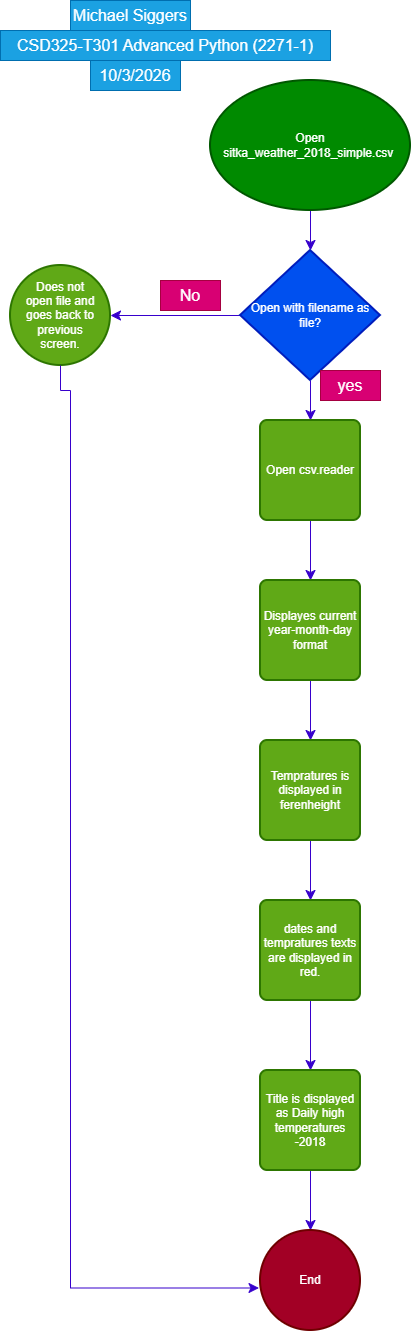

The diagram above was exported from draw.io. Its source (the exported page's mxGraphModel, read from the mxfile embedded in the PNG):
<mxGraphModel dx="766" dy="518" grid="1" gridSize="10" guides="1" tooltips="1" connect="1" arrows="1" fold="1" page="1" pageScale="1" pageWidth="850" pageHeight="1100" math="0" shadow="0">
  <root>
    <mxCell id="0" />
    <mxCell id="1" parent="0" />
    <mxCell id="5XfWYps-h9T5c_q6hlnM-8" edge="1" parent="1" source="5XfWYps-h9T5c_q6hlnM-1" style="edgeStyle=none;curved=1;rounded=0;orthogonalLoop=1;jettySize=auto;html=1;fontSize=12;startSize=8;endSize=8;fillColor=#6a00ff;strokeColor=#3700CC;" target="5XfWYps-h9T5c_q6hlnM-2" value="">
      <mxGeometry relative="1" as="geometry" />
    </mxCell>
    <mxCell id="5XfWYps-h9T5c_q6hlnM-1" parent="1" style="strokeWidth=2;html=1;shape=mxgraph.flowchart.start_2;whiteSpace=wrap;fillColor=#008a00;fontColor=#ffffff;strokeColor=#005700;" value="Open sitka_weather_2018_simple.csv&amp;nbsp;" vertex="1">
      <mxGeometry height="130" width="200" x="300" y="110" as="geometry" />
    </mxCell>
    <mxCell id="5XfWYps-h9T5c_q6hlnM-9" edge="1" parent="1" source="5XfWYps-h9T5c_q6hlnM-2" style="edgeStyle=none;curved=1;rounded=0;orthogonalLoop=1;jettySize=auto;html=1;fontSize=12;startSize=8;endSize=8;fillColor=#6a00ff;strokeColor=#3700CC;" target="5XfWYps-h9T5c_q6hlnM-3" value="">
      <mxGeometry relative="1" as="geometry" />
    </mxCell>
    <mxCell id="5XfWYps-h9T5c_q6hlnM-15" edge="1" parent="1" source="5XfWYps-h9T5c_q6hlnM-2" style="edgeStyle=none;curved=1;rounded=0;orthogonalLoop=1;jettySize=auto;html=1;fontSize=12;startSize=8;endSize=8;fillColor=#6a00ff;strokeColor=#3700CC;" target="5XfWYps-h9T5c_q6hlnM-14" value="">
      <mxGeometry relative="1" as="geometry" />
    </mxCell>
    <mxCell id="5XfWYps-h9T5c_q6hlnM-2" parent="1" style="strokeWidth=2;html=1;shape=mxgraph.flowchart.decision;whiteSpace=wrap;fillColor=#0050ef;fontColor=#ffffff;strokeColor=#001DBC;" value="Open with filename as file?" vertex="1">
      <mxGeometry height="130" width="140" x="330" y="280" as="geometry" />
    </mxCell>
    <mxCell id="5XfWYps-h9T5c_q6hlnM-10" edge="1" parent="1" source="5XfWYps-h9T5c_q6hlnM-3" style="edgeStyle=none;curved=1;rounded=0;orthogonalLoop=1;jettySize=auto;html=1;fontSize=12;startSize=8;endSize=8;fillColor=#6a00ff;strokeColor=#3700CC;" target="5XfWYps-h9T5c_q6hlnM-4" value="">
      <mxGeometry relative="1" as="geometry" />
    </mxCell>
    <mxCell id="5XfWYps-h9T5c_q6hlnM-3" parent="1" style="rounded=1;whiteSpace=wrap;html=1;absoluteArcSize=1;arcSize=14;strokeWidth=2;fillColor=#60a917;fontColor=#ffffff;strokeColor=#2D7600;" value="Open csv.reader" vertex="1">
      <mxGeometry height="100" width="100" x="350" y="450" as="geometry" />
    </mxCell>
    <mxCell id="5XfWYps-h9T5c_q6hlnM-11" edge="1" parent="1" source="5XfWYps-h9T5c_q6hlnM-4" style="edgeStyle=none;curved=1;rounded=0;orthogonalLoop=1;jettySize=auto;html=1;fontSize=12;startSize=8;endSize=8;fillColor=#6a00ff;strokeColor=#3700CC;" target="5XfWYps-h9T5c_q6hlnM-5" value="">
      <mxGeometry relative="1" as="geometry" />
    </mxCell>
    <mxCell id="5XfWYps-h9T5c_q6hlnM-4" parent="1" style="rounded=1;whiteSpace=wrap;html=1;absoluteArcSize=1;arcSize=14;strokeWidth=2;fillColor=#60a917;fontColor=#ffffff;strokeColor=#2D7600;" value="Displayes current year-month-day format" vertex="1">
      <mxGeometry height="100" width="100" x="350" y="610" as="geometry" />
    </mxCell>
    <mxCell id="5XfWYps-h9T5c_q6hlnM-12" edge="1" parent="1" source="5XfWYps-h9T5c_q6hlnM-5" style="edgeStyle=none;curved=1;rounded=0;orthogonalLoop=1;jettySize=auto;html=1;fontSize=12;startSize=8;endSize=8;fillColor=#6a00ff;strokeColor=#3700CC;" target="5XfWYps-h9T5c_q6hlnM-6" value="">
      <mxGeometry relative="1" as="geometry" />
    </mxCell>
    <mxCell id="5XfWYps-h9T5c_q6hlnM-5" parent="1" style="rounded=1;whiteSpace=wrap;html=1;absoluteArcSize=1;arcSize=14;strokeWidth=2;fillColor=#60a917;fontColor=#ffffff;strokeColor=#2D7600;" value="Tempratures is displayed in ferenheight" vertex="1">
      <mxGeometry height="100" width="100" x="350" y="770" as="geometry" />
    </mxCell>
    <mxCell id="5XfWYps-h9T5c_q6hlnM-13" edge="1" parent="1" source="5XfWYps-h9T5c_q6hlnM-6" style="edgeStyle=none;curved=1;rounded=0;orthogonalLoop=1;jettySize=auto;html=1;fontSize=12;startSize=8;endSize=8;fillColor=#6a00ff;strokeColor=#3700CC;" target="5XfWYps-h9T5c_q6hlnM-7" value="">
      <mxGeometry relative="1" as="geometry" />
    </mxCell>
    <mxCell id="5XfWYps-h9T5c_q6hlnM-6" parent="1" style="rounded=1;whiteSpace=wrap;html=1;absoluteArcSize=1;arcSize=14;strokeWidth=2;fillColor=#60a917;fontColor=#ffffff;strokeColor=#2D7600;" value="dates and tempratures texts are displayed in red." vertex="1">
      <mxGeometry height="100" width="100" x="350" y="930" as="geometry" />
    </mxCell>
    <mxCell id="5XfWYps-h9T5c_q6hlnM-19" edge="1" parent="1" source="5XfWYps-h9T5c_q6hlnM-7" style="edgeStyle=none;curved=1;rounded=0;orthogonalLoop=1;jettySize=auto;html=1;fontSize=12;startSize=8;endSize=8;fillColor=#6a00ff;strokeColor=#3700CC;" target="5XfWYps-h9T5c_q6hlnM-18" value="">
      <mxGeometry relative="1" as="geometry" />
    </mxCell>
    <mxCell id="5XfWYps-h9T5c_q6hlnM-7" parent="1" style="rounded=1;whiteSpace=wrap;html=1;absoluteArcSize=1;arcSize=14;strokeWidth=2;fillColor=#60a917;fontColor=#ffffff;strokeColor=#2D7600;" value="Title is displayed as Daily high temperatures -2018" vertex="1">
      <mxGeometry height="100" width="100" x="350" y="1100" as="geometry" />
    </mxCell>
    <mxCell id="5XfWYps-h9T5c_q6hlnM-14" parent="1" style="ellipse;whiteSpace=wrap;html=1;shapeInside=1;strokeWidth=2;fillColor=#60a917;fontColor=#ffffff;strokeColor=#2D7600;" value="Does not open file and goes back to previous screen." vertex="1">
      <mxGeometry height="100" width="100" x="100" y="295" as="geometry" />
    </mxCell>
    <mxCell id="5XfWYps-h9T5c_q6hlnM-16" parent="1" style="text;html=1;whiteSpace=wrap;strokeColor=#A50040;fillColor=#d80073;align=center;verticalAlign=middle;rounded=0;fontSize=16;fontColor=#ffffff;" value="yes" vertex="1">
      <mxGeometry height="30" width="60" x="410" y="400" as="geometry" />
    </mxCell>
    <mxCell id="5XfWYps-h9T5c_q6hlnM-17" parent="1" style="text;html=1;whiteSpace=wrap;strokeColor=#A50040;fillColor=#d80073;align=center;verticalAlign=middle;rounded=0;fontSize=16;fontColor=#ffffff;" value="No" vertex="1">
      <mxGeometry height="30" width="60" x="250" y="310" as="geometry" />
    </mxCell>
    <mxCell id="5XfWYps-h9T5c_q6hlnM-18" parent="1" style="strokeWidth=2;html=1;shape=mxgraph.flowchart.start_2;whiteSpace=wrap;fillColor=#a20025;fontColor=#ffffff;strokeColor=#6F0000;" value="End" vertex="1">
      <mxGeometry height="100" width="100" x="350" y="1260" as="geometry" />
    </mxCell>
    <mxCell id="5XfWYps-h9T5c_q6hlnM-20" edge="1" parent="1" source="5XfWYps-h9T5c_q6hlnM-14" style="edgeStyle=orthogonalEdgeStyle;rounded=0;orthogonalLoop=1;jettySize=auto;html=1;entryX=-0.015;entryY=0.575;entryDx=0;entryDy=0;entryPerimeter=0;fontSize=12;startSize=8;endSize=8;exitX=0.5;exitY=1;exitDx=0;exitDy=0;fillColor=#6a00ff;strokeColor=#3700CC;" target="5XfWYps-h9T5c_q6hlnM-18">
      <mxGeometry relative="1" as="geometry">
        <Array as="points">
          <mxPoint x="150" y="420" />
          <mxPoint x="160" y="420" />
          <mxPoint x="160" y="1317.5" />
        </Array>
      </mxGeometry>
    </mxCell>
    <mxCell id="5XfWYps-h9T5c_q6hlnM-21" parent="1" style="text;html=1;whiteSpace=wrap;strokeColor=#006EAF;fillColor=#1ba1e2;align=center;verticalAlign=middle;rounded=0;fontSize=16;fontColor=#ffffff;" value="Michael Siggers" vertex="1">
      <mxGeometry height="30" width="120" x="160" y="30" as="geometry" />
    </mxCell>
    <mxCell id="5XfWYps-h9T5c_q6hlnM-23" parent="1" style="text;html=1;whiteSpace=wrap;strokeColor=#006EAF;fillColor=#1ba1e2;align=center;verticalAlign=middle;rounded=0;fontSize=16;fontColor=#ffffff;" value="CSD325-T301 Advanced Python (2271-1)" vertex="1">
      <mxGeometry height="30" width="330" x="90" y="60" as="geometry" />
    </mxCell>
    <mxCell id="5XfWYps-h9T5c_q6hlnM-24" parent="1" style="text;html=1;whiteSpace=wrap;strokeColor=#006EAF;fillColor=#1ba1e2;align=center;verticalAlign=middle;rounded=0;fontSize=16;fontColor=#ffffff;" value="10/3/2026" vertex="1">
      <mxGeometry height="30" width="90" x="180" y="90" as="geometry" />
    </mxCell>
  </root>
</mxGraphModel>